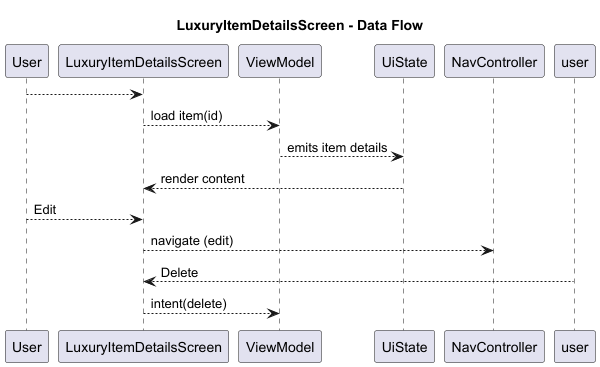

The diagram above was rendered by PlantUML. Its source (embedded in the PNG):
@startuml

title LuxuryItemDetailsScreen - Data Flow

participant User as user1
participant LuxuryItemDetailsScreen as screen
participant ViewModel as viewModel
participant UiState as state
participant NavController as controller

user1 --> screen
screen --> viewModel : load item(id)
viewModel --> state : emits item details
state --> screen : render content

user1 --> screen : Edit
screen --> controller : navigate (edit)

user --> screen : Delete
screen --> viewModel : intent(delete)


@enduml